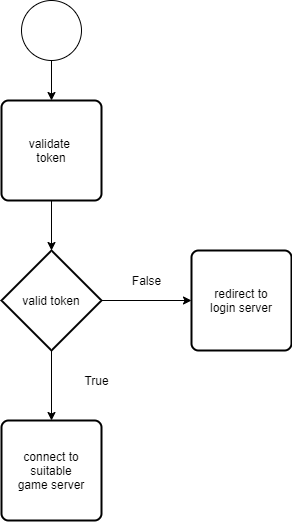

The diagram above was exported from draw.io. Its source (the exported page's mxGraphModel, read from the mxfile embedded in the PNG):
<mxGraphModel dx="1038" dy="580" grid="1" gridSize="10" guides="1" tooltips="1" connect="1" arrows="1" fold="1" page="1" pageScale="1" pageWidth="850" pageHeight="1100" math="0" shadow="0">
  <root>
    <mxCell id="0" />
    <mxCell id="1" parent="0" />
    <mxCell id="oXswVpM5neZeOmRN-8g--4" style="edgeStyle=orthogonalEdgeStyle;rounded=0;orthogonalLoop=1;jettySize=auto;html=1;entryX=0.5;entryY=0;entryDx=0;entryDy=0;" edge="1" parent="1" source="oXswVpM5neZeOmRN-8g--1" target="oXswVpM5neZeOmRN-8g--2">
      <mxGeometry relative="1" as="geometry" />
    </mxCell>
    <mxCell id="oXswVpM5neZeOmRN-8g--1" value="" style="verticalLabelPosition=bottom;verticalAlign=top;html=1;shape=mxgraph.flowchart.on-page_reference;" vertex="1" parent="1">
      <mxGeometry x="170" y="20" width="60" height="60" as="geometry" />
    </mxCell>
    <mxCell id="oXswVpM5neZeOmRN-8g--10" style="edgeStyle=orthogonalEdgeStyle;rounded=0;orthogonalLoop=1;jettySize=auto;html=1;entryX=0.5;entryY=0;entryDx=0;entryDy=0;entryPerimeter=0;" edge="1" parent="1" source="oXswVpM5neZeOmRN-8g--2" target="oXswVpM5neZeOmRN-8g--5">
      <mxGeometry relative="1" as="geometry" />
    </mxCell>
    <mxCell id="oXswVpM5neZeOmRN-8g--2" value="validate&amp;nbsp;&lt;br&gt;token" style="rounded=1;whiteSpace=wrap;html=1;absoluteArcSize=1;arcSize=14;strokeWidth=2;" vertex="1" parent="1">
      <mxGeometry x="150" y="120" width="100" height="100" as="geometry" />
    </mxCell>
    <mxCell id="oXswVpM5neZeOmRN-8g--6" style="edgeStyle=orthogonalEdgeStyle;rounded=0;orthogonalLoop=1;jettySize=auto;html=1;" edge="1" parent="1" source="oXswVpM5neZeOmRN-8g--5" target="oXswVpM5neZeOmRN-8g--7">
      <mxGeometry relative="1" as="geometry">
        <mxPoint x="320" y="320" as="targetPoint" />
      </mxGeometry>
    </mxCell>
    <mxCell id="oXswVpM5neZeOmRN-8g--12" style="edgeStyle=orthogonalEdgeStyle;rounded=0;orthogonalLoop=1;jettySize=auto;html=1;entryX=0.5;entryY=0;entryDx=0;entryDy=0;" edge="1" parent="1" source="oXswVpM5neZeOmRN-8g--5" target="oXswVpM5neZeOmRN-8g--11">
      <mxGeometry relative="1" as="geometry" />
    </mxCell>
    <mxCell id="oXswVpM5neZeOmRN-8g--5" value="valid token" style="strokeWidth=2;html=1;shape=mxgraph.flowchart.decision;whiteSpace=wrap;" vertex="1" parent="1">
      <mxGeometry x="150" y="270" width="100" height="100" as="geometry" />
    </mxCell>
    <mxCell id="oXswVpM5neZeOmRN-8g--7" value="redirect to&lt;br&gt;login server" style="rounded=1;whiteSpace=wrap;html=1;absoluteArcSize=1;arcSize=14;strokeWidth=2;" vertex="1" parent="1">
      <mxGeometry x="340" y="270" width="100" height="100" as="geometry" />
    </mxCell>
    <mxCell id="oXswVpM5neZeOmRN-8g--8" value="False" style="text;html=1;resizable=0;autosize=1;align=center;verticalAlign=middle;points=[];fillColor=none;strokeColor=none;rounded=0;" vertex="1" parent="1">
      <mxGeometry x="270" y="290" width="50" height="20" as="geometry" />
    </mxCell>
    <mxCell id="oXswVpM5neZeOmRN-8g--9" value="True" style="text;html=1;resizable=0;autosize=1;align=center;verticalAlign=middle;points=[];fillColor=none;strokeColor=none;rounded=0;" vertex="1" parent="1">
      <mxGeometry x="225" y="390" width="40" height="20" as="geometry" />
    </mxCell>
    <mxCell id="oXswVpM5neZeOmRN-8g--11" value="connect to suitable&lt;br&gt;game server" style="rounded=1;whiteSpace=wrap;html=1;absoluteArcSize=1;arcSize=14;strokeWidth=2;" vertex="1" parent="1">
      <mxGeometry x="150" y="440" width="100" height="100" as="geometry" />
    </mxCell>
  </root>
</mxGraphModel>